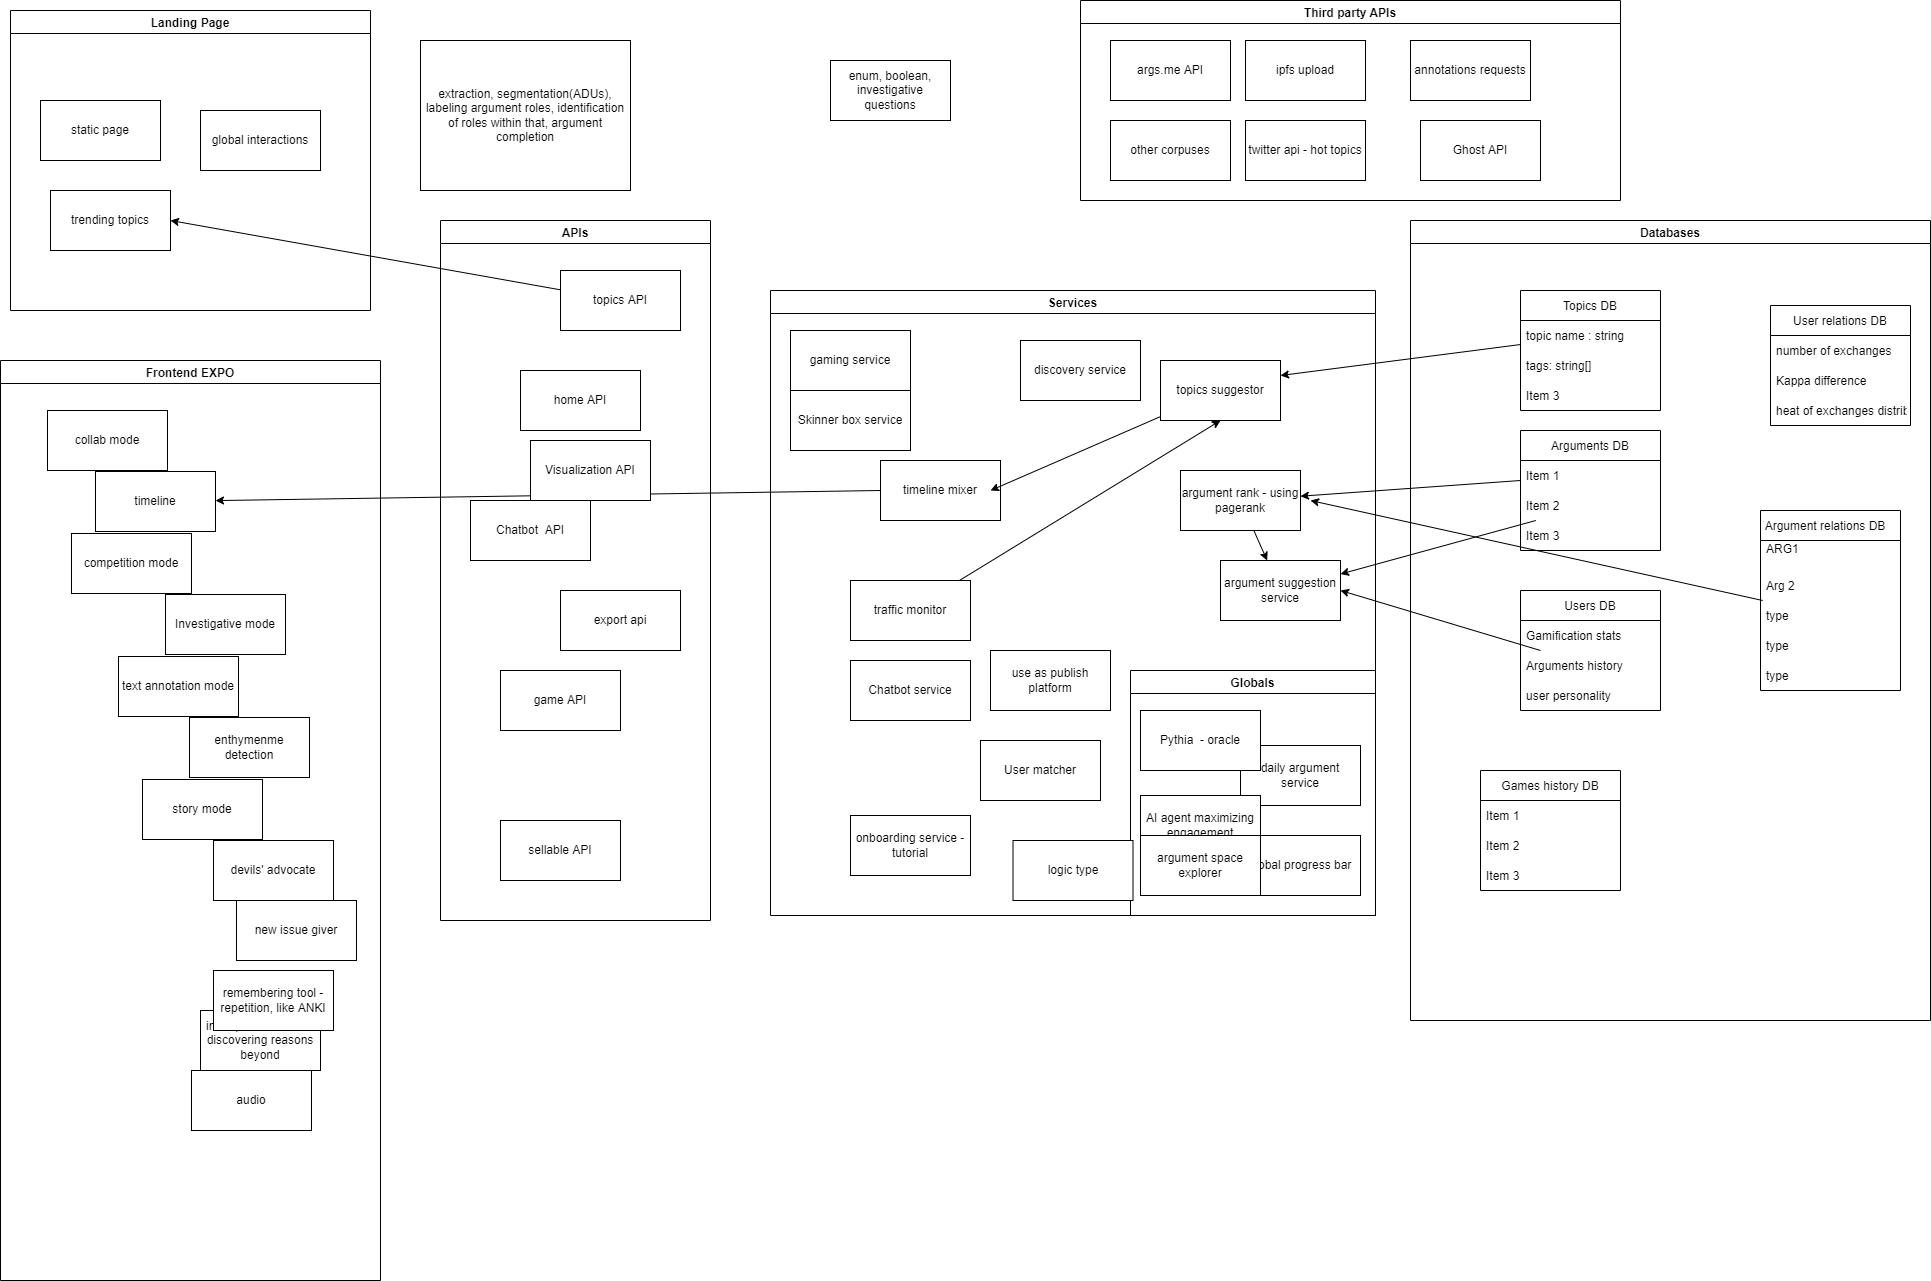

The diagram above was exported from draw.io. Its source (the exported page's mxGraphModel, read from the mxfile embedded in the PNG):
<mxGraphModel dx="1304" dy="861" grid="0" gridSize="10" guides="1" tooltips="1" connect="1" arrows="1" fold="1" page="1" pageScale="1" pageWidth="850" pageHeight="1100" math="0" shadow="0">
  <root>
    <mxCell id="0" />
    <mxCell id="1" parent="0" />
    <mxCell id="16" value="Frontend EXPO" style="swimlane;" parent="1" vertex="1">
      <mxGeometry x="30" y="380" width="380" height="920" as="geometry" />
    </mxCell>
    <mxCell id="110" value="introspective mode - discovering reasons beyond" style="rounded=0;whiteSpace=wrap;html=1;" parent="16" vertex="1">
      <mxGeometry x="200" y="650" width="120" height="60" as="geometry" />
    </mxCell>
    <mxCell id="112" value="new issue giver" style="rounded=0;whiteSpace=wrap;html=1;" parent="16" vertex="1">
      <mxGeometry x="236" y="540" width="120" height="60" as="geometry" />
    </mxCell>
    <mxCell id="121" value="audio" style="rounded=0;whiteSpace=wrap;html=1;" vertex="1" parent="16">
      <mxGeometry x="191" y="710" width="120" height="60" as="geometry" />
    </mxCell>
    <mxCell id="37" value="collab mode" style="rounded=0;whiteSpace=wrap;html=1;" parent="16" vertex="1">
      <mxGeometry x="47" y="50" width="120" height="60" as="geometry" />
    </mxCell>
    <mxCell id="38" value="competition mode" style="rounded=0;whiteSpace=wrap;html=1;" parent="16" vertex="1">
      <mxGeometry x="71" y="173" width="120" height="60" as="geometry" />
    </mxCell>
    <mxCell id="40" value="timeline" style="rounded=0;whiteSpace=wrap;html=1;" parent="16" vertex="1">
      <mxGeometry x="95" y="111" width="120" height="60" as="geometry" />
    </mxCell>
    <mxCell id="74" value="text annotation mode" style="rounded=0;whiteSpace=wrap;html=1;" parent="16" vertex="1">
      <mxGeometry x="118" y="296" width="120" height="60" as="geometry" />
    </mxCell>
    <mxCell id="75" value="story mode" style="rounded=0;whiteSpace=wrap;html=1;" parent="16" vertex="1">
      <mxGeometry x="142" y="419" width="120" height="60" as="geometry" />
    </mxCell>
    <mxCell id="76" value="Investigative mode" style="rounded=0;whiteSpace=wrap;html=1;" parent="16" vertex="1">
      <mxGeometry x="165" y="234" width="120" height="60" as="geometry" />
    </mxCell>
    <mxCell id="105" value="enthymenme detection" style="rounded=0;whiteSpace=wrap;html=1;" parent="16" vertex="1">
      <mxGeometry x="189" y="357" width="120" height="60" as="geometry" />
    </mxCell>
    <mxCell id="111" value="devils' advocate" style="rounded=0;whiteSpace=wrap;html=1;" parent="16" vertex="1">
      <mxGeometry x="213" y="480" width="120" height="60" as="geometry" />
    </mxCell>
    <mxCell id="113" value="remembering tool - repetition, like ANKI" style="rounded=0;whiteSpace=wrap;html=1;" parent="16" vertex="1">
      <mxGeometry x="213" y="610" width="120" height="60" as="geometry" />
    </mxCell>
    <mxCell id="18" value="Landing Page" style="swimlane;" parent="1" vertex="1">
      <mxGeometry x="40" y="30" width="360" height="300" as="geometry" />
    </mxCell>
    <mxCell id="63" value="static page" style="rounded=0;whiteSpace=wrap;html=1;" parent="18" vertex="1">
      <mxGeometry x="30" y="90" width="120" height="60" as="geometry" />
    </mxCell>
    <mxCell id="64" value="trending topics" style="rounded=0;whiteSpace=wrap;html=1;" parent="18" vertex="1">
      <mxGeometry x="40" y="180" width="120" height="60" as="geometry" />
    </mxCell>
    <mxCell id="122" value="global interactions" style="rounded=0;whiteSpace=wrap;html=1;" vertex="1" parent="18">
      <mxGeometry x="190" y="100" width="120" height="60" as="geometry" />
    </mxCell>
    <mxCell id="47" value="Services" style="swimlane;" parent="1" vertex="1">
      <mxGeometry x="800" y="310" width="605" height="625" as="geometry" />
    </mxCell>
    <mxCell id="6" value="timeline mixer" style="rounded=0;whiteSpace=wrap;html=1;" parent="47" vertex="1">
      <mxGeometry x="110" y="170" width="120" height="60" as="geometry" />
    </mxCell>
    <mxCell id="52" style="edgeStyle=none;html=1;entryX=0.917;entryY=0.5;entryDx=0;entryDy=0;entryPerimeter=0;" parent="47" source="49" target="6" edge="1">
      <mxGeometry relative="1" as="geometry" />
    </mxCell>
    <mxCell id="49" value="topics suggestor" style="rounded=0;whiteSpace=wrap;html=1;" parent="47" vertex="1">
      <mxGeometry x="390" y="70" width="120" height="60" as="geometry" />
    </mxCell>
    <mxCell id="7" value="discovery service" style="rounded=0;whiteSpace=wrap;html=1;" parent="47" vertex="1">
      <mxGeometry x="250" y="50" width="120" height="60" as="geometry" />
    </mxCell>
    <mxCell id="53" value="Chatbot service" style="rounded=0;whiteSpace=wrap;html=1;" parent="47" vertex="1">
      <mxGeometry x="80" y="370" width="120" height="60" as="geometry" />
    </mxCell>
    <mxCell id="61" style="edgeStyle=none;html=1;entryX=0.5;entryY=1;entryDx=0;entryDy=0;" parent="47" source="42" target="49" edge="1">
      <mxGeometry relative="1" as="geometry" />
    </mxCell>
    <mxCell id="42" value="traffic monitor" style="rounded=0;whiteSpace=wrap;html=1;" parent="47" vertex="1">
      <mxGeometry x="80" y="290" width="120" height="60" as="geometry" />
    </mxCell>
    <mxCell id="39" value="argument suggestion service" style="rounded=0;whiteSpace=wrap;html=1;" parent="47" vertex="1">
      <mxGeometry x="450" y="270" width="120" height="60" as="geometry" />
    </mxCell>
    <mxCell id="126" style="edgeStyle=none;html=1;" edge="1" parent="47" source="5" target="39">
      <mxGeometry relative="1" as="geometry" />
    </mxCell>
    <mxCell id="5" value="argument rank - using pagerank" style="rounded=0;whiteSpace=wrap;html=1;" parent="47" vertex="1">
      <mxGeometry x="410" y="180" width="120" height="60" as="geometry" />
    </mxCell>
    <mxCell id="67" value="User matcher" style="rounded=0;whiteSpace=wrap;html=1;" parent="47" vertex="1">
      <mxGeometry x="210" y="450" width="120" height="60" as="geometry" />
    </mxCell>
    <mxCell id="118" value="Globals" style="swimlane;" vertex="1" parent="47">
      <mxGeometry x="360" y="380" width="245" height="245" as="geometry" />
    </mxCell>
    <mxCell id="117" value="daily argument service" style="rounded=0;whiteSpace=wrap;html=1;" vertex="1" parent="118">
      <mxGeometry x="110" y="75" width="120" height="60" as="geometry" />
    </mxCell>
    <mxCell id="108" value="global progress bar" style="rounded=0;whiteSpace=wrap;html=1;" parent="118" vertex="1">
      <mxGeometry x="110" y="165" width="120" height="60" as="geometry" />
    </mxCell>
    <mxCell id="119" value="Pythia&amp;nbsp; - oracle" style="rounded=0;whiteSpace=wrap;html=1;" vertex="1" parent="118">
      <mxGeometry x="10" y="40" width="120" height="60" as="geometry" />
    </mxCell>
    <mxCell id="104" value="AI agent maximizing engagement" style="rounded=0;whiteSpace=wrap;html=1;" parent="118" vertex="1">
      <mxGeometry x="10" y="125" width="120" height="60" as="geometry" />
    </mxCell>
    <mxCell id="107" value="argument space explorer" style="rounded=0;whiteSpace=wrap;html=1;" parent="118" vertex="1">
      <mxGeometry x="10" y="165" width="120" height="60" as="geometry" />
    </mxCell>
    <mxCell id="88" value="onboarding service - tutorial" style="rounded=0;whiteSpace=wrap;html=1;" parent="47" vertex="1">
      <mxGeometry x="80" y="525" width="120" height="60" as="geometry" />
    </mxCell>
    <mxCell id="68" value="logic type" style="rounded=0;whiteSpace=wrap;html=1;" parent="47" vertex="1">
      <mxGeometry x="242.5" y="550" width="120" height="60" as="geometry" />
    </mxCell>
    <mxCell id="89" value="use as publish platform" style="rounded=0;whiteSpace=wrap;html=1;" parent="47" vertex="1">
      <mxGeometry x="220" y="360" width="120" height="60" as="geometry" />
    </mxCell>
    <mxCell id="116" value="Skinner box service" style="rounded=0;whiteSpace=wrap;html=1;" vertex="1" parent="47">
      <mxGeometry x="20" y="100" width="120" height="60" as="geometry" />
    </mxCell>
    <mxCell id="114" value="gaming service" style="rounded=0;whiteSpace=wrap;html=1;" vertex="1" parent="47">
      <mxGeometry x="20" y="40" width="120" height="60" as="geometry" />
    </mxCell>
    <mxCell id="48" style="edgeStyle=none;html=1;exitX=0;exitY=0.5;exitDx=0;exitDy=0;" parent="1" source="6" target="40" edge="1">
      <mxGeometry relative="1" as="geometry" />
    </mxCell>
    <mxCell id="50" style="edgeStyle=none;html=1;entryX=1;entryY=0.25;entryDx=0;entryDy=0;" parent="1" source="24" target="49" edge="1">
      <mxGeometry relative="1" as="geometry" />
    </mxCell>
    <mxCell id="55" value="Third party APIs" style="swimlane;" parent="1" vertex="1">
      <mxGeometry x="1110" y="20" width="540" height="200" as="geometry" />
    </mxCell>
    <mxCell id="2" value="args.me API" style="rounded=0;whiteSpace=wrap;html=1;" parent="55" vertex="1">
      <mxGeometry x="30" y="40" width="120" height="60" as="geometry" />
    </mxCell>
    <mxCell id="71" value="ipfs upload" style="rounded=0;whiteSpace=wrap;html=1;" parent="55" vertex="1">
      <mxGeometry x="165" y="40" width="120" height="60" as="geometry" />
    </mxCell>
    <mxCell id="80" value="twitter api - hot topics" style="rounded=0;whiteSpace=wrap;html=1;" parent="55" vertex="1">
      <mxGeometry x="165" y="120" width="120" height="60" as="geometry" />
    </mxCell>
    <mxCell id="81" value="other corpuses" style="rounded=0;whiteSpace=wrap;html=1;" parent="55" vertex="1">
      <mxGeometry x="30" y="120" width="120" height="60" as="geometry" />
    </mxCell>
    <mxCell id="82" value="annotations requests" style="rounded=0;whiteSpace=wrap;html=1;" parent="55" vertex="1">
      <mxGeometry x="330" y="40" width="120" height="60" as="geometry" />
    </mxCell>
    <mxCell id="123" value="Ghost API" style="rounded=0;whiteSpace=wrap;html=1;" vertex="1" parent="55">
      <mxGeometry x="340" y="120" width="120" height="60" as="geometry" />
    </mxCell>
    <mxCell id="57" value="Databases" style="swimlane;" parent="1" vertex="1">
      <mxGeometry x="1440" y="240" width="520" height="800" as="geometry" />
    </mxCell>
    <mxCell id="23" value="Topics DB" style="swimlane;fontStyle=0;childLayout=stackLayout;horizontal=1;startSize=30;horizontalStack=0;resizeParent=1;resizeParentMax=0;resizeLast=0;collapsible=1;marginBottom=0;" parent="57" vertex="1">
      <mxGeometry x="110" y="70" width="140" height="120" as="geometry" />
    </mxCell>
    <mxCell id="24" value="topic name : string    " style="text;strokeColor=none;fillColor=none;align=left;verticalAlign=middle;spacingLeft=4;spacingRight=4;overflow=hidden;points=[[0,0.5],[1,0.5]];portConstraint=eastwest;rotatable=0;" parent="23" vertex="1">
      <mxGeometry y="30" width="140" height="30" as="geometry" />
    </mxCell>
    <mxCell id="25" value="tags: string[]" style="text;strokeColor=none;fillColor=none;align=left;verticalAlign=middle;spacingLeft=4;spacingRight=4;overflow=hidden;points=[[0,0.5],[1,0.5]];portConstraint=eastwest;rotatable=0;" parent="23" vertex="1">
      <mxGeometry y="60" width="140" height="30" as="geometry" />
    </mxCell>
    <mxCell id="26" value="Item 3" style="text;strokeColor=none;fillColor=none;align=left;verticalAlign=middle;spacingLeft=4;spacingRight=4;overflow=hidden;points=[[0,0.5],[1,0.5]];portConstraint=eastwest;rotatable=0;" parent="23" vertex="1">
      <mxGeometry y="90" width="140" height="30" as="geometry" />
    </mxCell>
    <mxCell id="33" value="Arguments DB" style="swimlane;fontStyle=0;childLayout=stackLayout;horizontal=1;startSize=30;horizontalStack=0;resizeParent=1;resizeParentMax=0;resizeLast=0;collapsible=1;marginBottom=0;" parent="57" vertex="1">
      <mxGeometry x="110" y="210" width="140" height="120" as="geometry" />
    </mxCell>
    <mxCell id="34" value="Item 1" style="text;strokeColor=none;fillColor=none;align=left;verticalAlign=middle;spacingLeft=4;spacingRight=4;overflow=hidden;points=[[0,0.5],[1,0.5]];portConstraint=eastwest;rotatable=0;" parent="33" vertex="1">
      <mxGeometry y="30" width="140" height="30" as="geometry" />
    </mxCell>
    <mxCell id="35" value="Item 2" style="text;strokeColor=none;fillColor=none;align=left;verticalAlign=middle;spacingLeft=4;spacingRight=4;overflow=hidden;points=[[0,0.5],[1,0.5]];portConstraint=eastwest;rotatable=0;" parent="33" vertex="1">
      <mxGeometry y="60" width="140" height="30" as="geometry" />
    </mxCell>
    <mxCell id="36" value="Item 3" style="text;strokeColor=none;fillColor=none;align=left;verticalAlign=middle;spacingLeft=4;spacingRight=4;overflow=hidden;points=[[0,0.5],[1,0.5]];portConstraint=eastwest;rotatable=0;" parent="33" vertex="1">
      <mxGeometry y="90" width="140" height="30" as="geometry" />
    </mxCell>
    <mxCell id="29" value="Users DB" style="swimlane;fontStyle=0;childLayout=stackLayout;horizontal=1;startSize=30;horizontalStack=0;resizeParent=1;resizeParentMax=0;resizeLast=0;collapsible=1;marginBottom=0;" parent="57" vertex="1">
      <mxGeometry x="110" y="370" width="140" height="120" as="geometry" />
    </mxCell>
    <mxCell id="30" value="Gamification stats" style="text;strokeColor=none;fillColor=none;align=left;verticalAlign=middle;spacingLeft=4;spacingRight=4;overflow=hidden;points=[[0,0.5],[1,0.5]];portConstraint=eastwest;rotatable=0;" parent="29" vertex="1">
      <mxGeometry y="30" width="140" height="30" as="geometry" />
    </mxCell>
    <mxCell id="31" value="Arguments history" style="text;strokeColor=none;fillColor=none;align=left;verticalAlign=middle;spacingLeft=4;spacingRight=4;overflow=hidden;points=[[0,0.5],[1,0.5]];portConstraint=eastwest;rotatable=0;" parent="29" vertex="1">
      <mxGeometry y="60" width="140" height="30" as="geometry" />
    </mxCell>
    <mxCell id="32" value="user personality" style="text;strokeColor=none;fillColor=none;align=left;verticalAlign=middle;spacingLeft=4;spacingRight=4;overflow=hidden;points=[[0,0.5],[1,0.5]];portConstraint=eastwest;rotatable=0;" parent="29" vertex="1">
      <mxGeometry y="90" width="140" height="30" as="geometry" />
    </mxCell>
    <mxCell id="84" value="User relations DB" style="swimlane;fontStyle=0;childLayout=stackLayout;horizontal=1;startSize=30;horizontalStack=0;resizeParent=1;resizeParentMax=0;resizeLast=0;collapsible=1;marginBottom=0;" parent="57" vertex="1">
      <mxGeometry x="360" y="85" width="140" height="120" as="geometry" />
    </mxCell>
    <mxCell id="85" value="number of exchanges" style="text;strokeColor=none;fillColor=none;align=left;verticalAlign=middle;spacingLeft=4;spacingRight=4;overflow=hidden;points=[[0,0.5],[1,0.5]];portConstraint=eastwest;rotatable=0;" parent="84" vertex="1">
      <mxGeometry y="30" width="140" height="30" as="geometry" />
    </mxCell>
    <mxCell id="86" value="Kappa difference" style="text;strokeColor=none;fillColor=none;align=left;verticalAlign=middle;spacingLeft=4;spacingRight=4;overflow=hidden;points=[[0,0.5],[1,0.5]];portConstraint=eastwest;rotatable=0;" parent="84" vertex="1">
      <mxGeometry y="60" width="140" height="30" as="geometry" />
    </mxCell>
    <mxCell id="87" value="heat of exchanges distribution" style="text;strokeColor=none;fillColor=none;align=left;verticalAlign=middle;spacingLeft=4;spacingRight=4;overflow=hidden;points=[[0,0.5],[1,0.5]];portConstraint=eastwest;rotatable=0;" parent="84" vertex="1">
      <mxGeometry y="90" width="140" height="30" as="geometry" />
    </mxCell>
    <mxCell id="91" value="Argument relations DB   " style="swimlane;fontStyle=0;childLayout=stackLayout;horizontal=1;startSize=30;horizontalStack=0;resizeParent=1;resizeParentMax=0;resizeLast=0;collapsible=1;marginBottom=0;" parent="57" vertex="1">
      <mxGeometry x="350" y="290" width="140" height="180" as="geometry" />
    </mxCell>
    <mxCell id="92" value="ARG1   &#10;" style="text;strokeColor=none;fillColor=none;align=left;verticalAlign=middle;spacingLeft=4;spacingRight=4;overflow=hidden;points=[[0,0.5],[1,0.5]];portConstraint=eastwest;rotatable=0;" parent="91" vertex="1">
      <mxGeometry y="30" width="140" height="30" as="geometry" />
    </mxCell>
    <mxCell id="93" value="Arg 2 " style="text;strokeColor=none;fillColor=none;align=left;verticalAlign=middle;spacingLeft=4;spacingRight=4;overflow=hidden;points=[[0,0.5],[1,0.5]];portConstraint=eastwest;rotatable=0;" parent="91" vertex="1">
      <mxGeometry y="60" width="140" height="30" as="geometry" />
    </mxCell>
    <mxCell id="95" value="type" style="text;strokeColor=none;fillColor=none;align=left;verticalAlign=middle;spacingLeft=4;spacingRight=4;overflow=hidden;points=[[0,0.5],[1,0.5]];portConstraint=eastwest;rotatable=0;" parent="91" vertex="1">
      <mxGeometry y="90" width="140" height="30" as="geometry" />
    </mxCell>
    <mxCell id="96" value="type" style="text;strokeColor=none;fillColor=none;align=left;verticalAlign=middle;spacingLeft=4;spacingRight=4;overflow=hidden;points=[[0,0.5],[1,0.5]];portConstraint=eastwest;rotatable=0;" parent="91" vertex="1">
      <mxGeometry y="120" width="140" height="30" as="geometry" />
    </mxCell>
    <mxCell id="94" value="type" style="text;strokeColor=none;fillColor=none;align=left;verticalAlign=middle;spacingLeft=4;spacingRight=4;overflow=hidden;points=[[0,0.5],[1,0.5]];portConstraint=eastwest;rotatable=0;" parent="91" vertex="1">
      <mxGeometry y="150" width="140" height="30" as="geometry" />
    </mxCell>
    <mxCell id="100" value="Games history DB" style="swimlane;fontStyle=0;childLayout=stackLayout;horizontal=1;startSize=30;horizontalStack=0;resizeParent=1;resizeParentMax=0;resizeLast=0;collapsible=1;marginBottom=0;" parent="57" vertex="1">
      <mxGeometry x="70" y="550" width="140" height="120" as="geometry" />
    </mxCell>
    <mxCell id="101" value="Item 1" style="text;strokeColor=none;fillColor=none;align=left;verticalAlign=middle;spacingLeft=4;spacingRight=4;overflow=hidden;points=[[0,0.5],[1,0.5]];portConstraint=eastwest;rotatable=0;" parent="100" vertex="1">
      <mxGeometry y="30" width="140" height="30" as="geometry" />
    </mxCell>
    <mxCell id="102" value="Item 2" style="text;strokeColor=none;fillColor=none;align=left;verticalAlign=middle;spacingLeft=4;spacingRight=4;overflow=hidden;points=[[0,0.5],[1,0.5]];portConstraint=eastwest;rotatable=0;" parent="100" vertex="1">
      <mxGeometry y="60" width="140" height="30" as="geometry" />
    </mxCell>
    <mxCell id="103" value="Item 3" style="text;strokeColor=none;fillColor=none;align=left;verticalAlign=middle;spacingLeft=4;spacingRight=4;overflow=hidden;points=[[0,0.5],[1,0.5]];portConstraint=eastwest;rotatable=0;" parent="100" vertex="1">
      <mxGeometry y="90" width="140" height="30" as="geometry" />
    </mxCell>
    <mxCell id="58" style="edgeStyle=none;html=1;entryX=1;entryY=0.5;entryDx=0;entryDy=0;" parent="1" source="31" target="39" edge="1">
      <mxGeometry relative="1" as="geometry" />
    </mxCell>
    <mxCell id="60" style="edgeStyle=none;html=1;" parent="1" source="35" target="39" edge="1">
      <mxGeometry relative="1" as="geometry" />
    </mxCell>
    <mxCell id="62" value="APIs" style="swimlane;" parent="1" vertex="1">
      <mxGeometry x="470" y="240" width="270" height="700" as="geometry" />
    </mxCell>
    <mxCell id="65" value="topics API" style="rounded=0;whiteSpace=wrap;html=1;" parent="62" vertex="1">
      <mxGeometry x="120" y="50" width="120" height="60" as="geometry" />
    </mxCell>
    <mxCell id="69" value="game API" style="rounded=0;whiteSpace=wrap;html=1;" parent="62" vertex="1">
      <mxGeometry x="60" y="450" width="120" height="60" as="geometry" />
    </mxCell>
    <mxCell id="70" value="home API" style="rounded=0;whiteSpace=wrap;html=1;" parent="62" vertex="1">
      <mxGeometry x="80" y="150" width="120" height="60" as="geometry" />
    </mxCell>
    <mxCell id="73" value="Chatbot&amp;nbsp; API" style="rounded=0;whiteSpace=wrap;html=1;" parent="62" vertex="1">
      <mxGeometry x="30" y="280" width="120" height="60" as="geometry" />
    </mxCell>
    <mxCell id="78" value="export api" style="rounded=0;whiteSpace=wrap;html=1;" parent="62" vertex="1">
      <mxGeometry x="120" y="370" width="120" height="60" as="geometry" />
    </mxCell>
    <mxCell id="120" value="Visualization API" style="rounded=0;whiteSpace=wrap;html=1;" vertex="1" parent="62">
      <mxGeometry x="90" y="220" width="120" height="60" as="geometry" />
    </mxCell>
    <mxCell id="83" value="sellable API" style="rounded=0;whiteSpace=wrap;html=1;" parent="62" vertex="1">
      <mxGeometry x="60" y="600" width="120" height="60" as="geometry" />
    </mxCell>
    <mxCell id="66" style="edgeStyle=none;html=1;entryX=1;entryY=0.5;entryDx=0;entryDy=0;" parent="1" source="65" target="64" edge="1">
      <mxGeometry relative="1" as="geometry" />
    </mxCell>
    <mxCell id="77" value="enum, boolean, investigative questions" style="rounded=0;whiteSpace=wrap;html=1;" parent="1" vertex="1">
      <mxGeometry x="860" y="80" width="120" height="60" as="geometry" />
    </mxCell>
    <mxCell id="106" value="extraction, segmentation(ADUs), labeling argument roles, identification of roles within that, argument completion" style="rounded=0;whiteSpace=wrap;html=1;" parent="1" vertex="1">
      <mxGeometry x="450" y="60" width="210" height="150" as="geometry" />
    </mxCell>
    <mxCell id="124" style="edgeStyle=none;html=1;" edge="1" parent="1" source="34" target="5">
      <mxGeometry relative="1" as="geometry" />
    </mxCell>
    <mxCell id="125" style="edgeStyle=none;html=1;" edge="1" parent="1" source="95">
      <mxGeometry relative="1" as="geometry">
        <mxPoint x="1340" y="520" as="targetPoint" />
      </mxGeometry>
    </mxCell>
  </root>
</mxGraphModel>